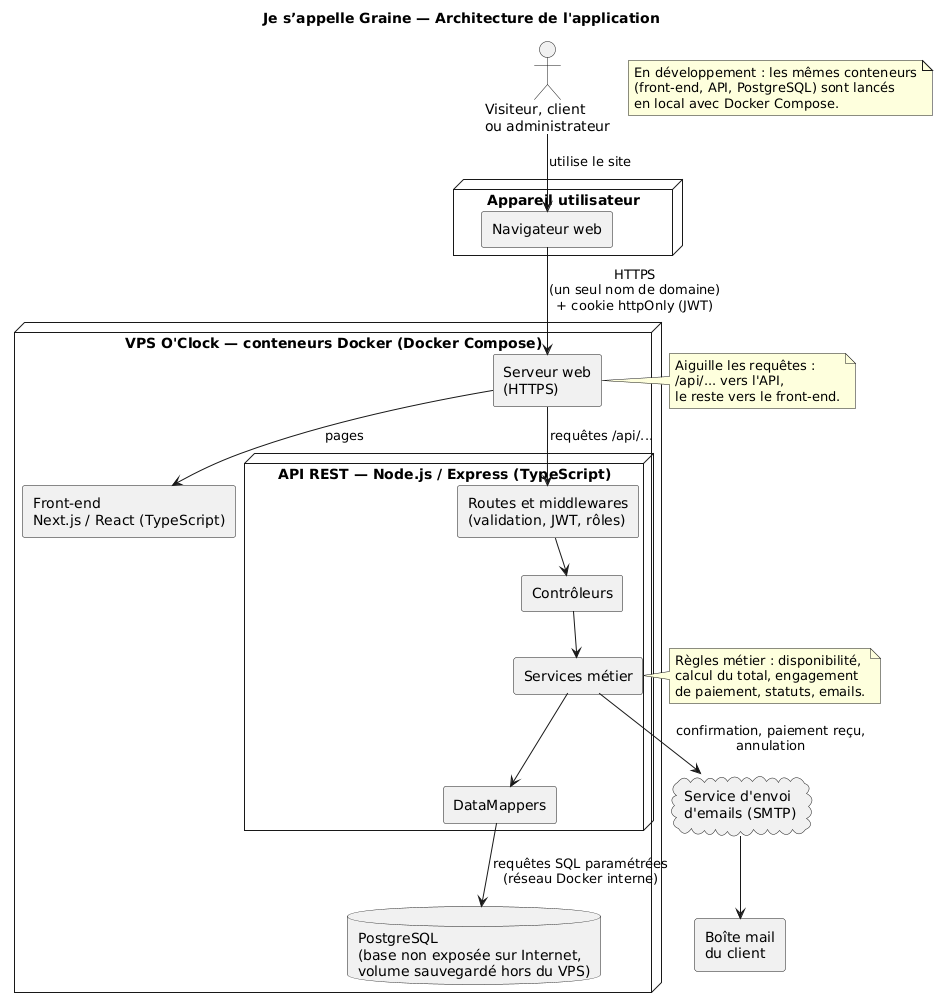

The diagram above was rendered by PlantUML. Its source (embedded in the PNG):
@startuml 01b-diagramme-architecture
!pragma layout smetana
title Je s’appelle Graine — Architecture de l'application

actor "Visiteur, client\nou administrateur" as user

node "Appareil utilisateur" {
  rectangle "Navigateur web" as browser
}

node "VPS O'Clock — conteneurs Docker (Docker Compose)" as vps {
  rectangle "Serveur web\n(HTTPS)" as web
  rectangle "Front-end\nNext.js / React (TypeScript)" as front
  node "API REST — Node.js / Express (TypeScript)" as api {
    rectangle "Routes et middlewares\n(validation, JWT, rôles)" as routes
    rectangle "Contrôleurs" as ctrl
    rectangle "Services métier" as services
    rectangle "DataMappers" as mappers
  }
  database "PostgreSQL\n(base non exposée sur Internet,\nvolume sauvegardé hors du VPS)" as db
}

cloud "Service d'envoi\nd'emails (SMTP)" as smtp
rectangle "Boîte mail\ndu client" as mailbox

user --> browser : utilise le site
browser --> web : HTTPS\n(un seul nom de domaine)\n+ cookie httpOnly (JWT)
web --> front : pages
web --> routes : requêtes /api/...
routes --> ctrl
ctrl --> services
services --> mappers
mappers --> db : requêtes SQL paramétrées\n(réseau Docker interne)
services --> smtp : confirmation, paiement reçu,\nannulation
smtp --> mailbox

note right of web
  Aiguille les requêtes :
  /api/... vers l'API,
  le reste vers le front-end.
end note

note right of services
  Règles métier : disponibilité,
  calcul du total, engagement
  de paiement, statuts, emails.
end note

note as dev
  En développement : les mêmes conteneurs
  (front-end, API, PostgreSQL) sont lancés
  en local avec Docker Compose.
end note
@enduml